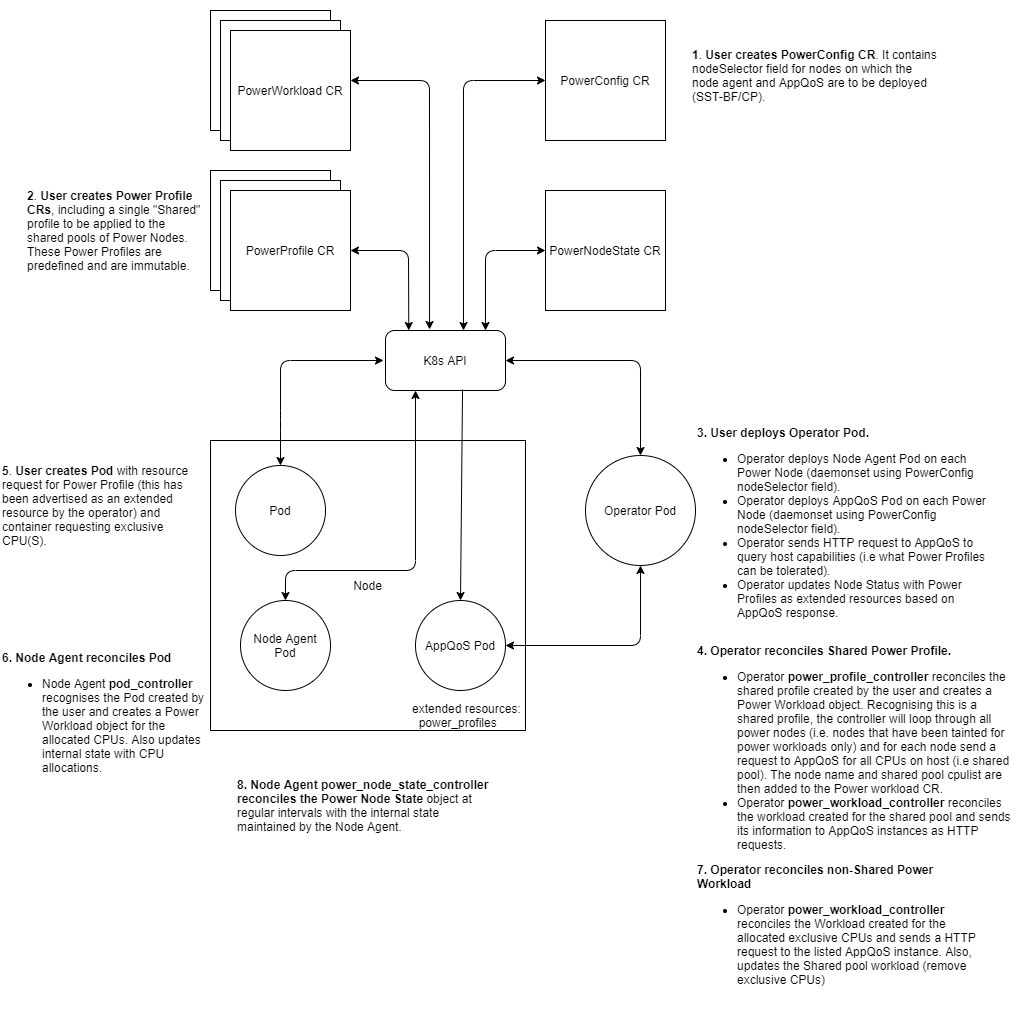

The diagram above was exported from draw.io. Its source (the exported page's mxGraphModel, read from the mxfile embedded in the PNG):
<mxGraphModel dx="572" dy="1982" grid="1" gridSize="10" guides="1" tooltips="1" connect="1" arrows="1" fold="1" page="1" pageScale="1" pageWidth="850" pageHeight="1100" math="0" shadow="0">
  <root>
    <mxCell id="0" />
    <mxCell id="1" parent="0" />
    <mxCell id="kh3dwtFpfVff2GefDsPm-1" value="Node" style="rounded=0;whiteSpace=wrap;html=1;" parent="1" vertex="1">
      <mxGeometry x="1060" y="310" width="315" height="290" as="geometry" />
    </mxCell>
    <mxCell id="kh3dwtFpfVff2GefDsPm-2" value="Operator Pod" style="ellipse;whiteSpace=wrap;html=1;aspect=fixed;" parent="1" vertex="1">
      <mxGeometry x="1435" y="325" width="110" height="110" as="geometry" />
    </mxCell>
    <mxCell id="kh3dwtFpfVff2GefDsPm-3" value="AppQoS Pod" style="ellipse;whiteSpace=wrap;html=1;aspect=fixed;" parent="1" vertex="1">
      <mxGeometry x="1265" y="470" width="90" height="90" as="geometry" />
    </mxCell>
    <mxCell id="kh3dwtFpfVff2GefDsPm-4" value="extended resources:&lt;br&gt;&amp;nbsp; power_profiles" style="text;html=1;strokeColor=none;fillColor=none;align=left;verticalAlign=middle;whiteSpace=wrap;rounded=0;" parent="1" vertex="1">
      <mxGeometry x="1260" y="570" width="155" height="30" as="geometry" />
    </mxCell>
    <mxCell id="kh3dwtFpfVff2GefDsPm-5" value="PowerPolicy CR" style="whiteSpace=wrap;html=1;aspect=fixed;" parent="1" vertex="1">
      <mxGeometry x="1060" y="40" width="120" height="120" as="geometry" />
    </mxCell>
    <mxCell id="kh3dwtFpfVff2GefDsPm-6" value="PowerNodeState CR" style="whiteSpace=wrap;html=1;aspect=fixed;" parent="1" vertex="1">
      <mxGeometry x="1395" y="60" width="120" height="120" as="geometry" />
    </mxCell>
    <mxCell id="kh3dwtFpfVff2GefDsPm-7" value="Pod" style="ellipse;whiteSpace=wrap;html=1;aspect=fixed;" parent="1" vertex="1">
      <mxGeometry x="1085" y="335" width="90" height="90" as="geometry" />
    </mxCell>
    <mxCell id="kh3dwtFpfVff2GefDsPm-8" value="K8s API" style="rounded=1;whiteSpace=wrap;html=1;" parent="1" vertex="1">
      <mxGeometry x="1235" y="200" width="120" height="60" as="geometry" />
    </mxCell>
    <mxCell id="kh3dwtFpfVff2GefDsPm-9" value="" style="endArrow=classic;startArrow=none;html=1;exitX=0.642;exitY=0.983;exitDx=0;exitDy=0;entryX=0.5;entryY=0;entryDx=0;entryDy=0;exitPerimeter=0;startFill=0;" parent="1" source="kh3dwtFpfVff2GefDsPm-8" target="kh3dwtFpfVff2GefDsPm-3" edge="1">
      <mxGeometry width="50" height="50" relative="1" as="geometry">
        <mxPoint x="965" y="520" as="sourcePoint" />
        <mxPoint x="1075" y="520" as="targetPoint" />
        <Array as="points" />
      </mxGeometry>
    </mxCell>
    <mxCell id="kh3dwtFpfVff2GefDsPm-10" value="" style="endArrow=classic;startArrow=classic;html=1;entryX=0;entryY=0.5;entryDx=0;entryDy=0;" parent="1" target="kh3dwtFpfVff2GefDsPm-6" edge="1">
      <mxGeometry width="50" height="50" relative="1" as="geometry">
        <mxPoint x="1335" y="200" as="sourcePoint" />
        <mxPoint x="1360" y="150" as="targetPoint" />
        <Array as="points">
          <mxPoint x="1335" y="120" />
        </Array>
      </mxGeometry>
    </mxCell>
    <mxCell id="kh3dwtFpfVff2GefDsPm-11" value="&lt;b&gt;3. User deploys Operator Pod.&lt;br&gt;&lt;/b&gt;&lt;ul&gt;&lt;li&gt;&lt;span&gt;Operator deploys Node Agent Pod on each Power Node (daemonset using PowerConfig nodeSelector field).&lt;/span&gt;&lt;/li&gt;&lt;li&gt;&lt;span&gt;Operator deploys AppQoS Pod on each Power Node (daemonset using PowerConfig nodeSelector field).&lt;/span&gt;&lt;/li&gt;&lt;li&gt;&lt;span&gt;Operator sends HTTP request to AppQoS to query host capabilities (i.e what Power Profiles can be tolerated).&lt;/span&gt;&lt;/li&gt;&lt;li&gt;&lt;span&gt;Operator updates Node Status with Power Profiles as extended resources based on AppQoS response.&lt;/span&gt;&lt;/li&gt;&lt;/ul&gt;" style="text;html=1;strokeColor=none;fillColor=none;align=left;verticalAlign=middle;whiteSpace=wrap;rounded=0;" parent="1" vertex="1">
      <mxGeometry x="1545" y="297.5" width="305" height="200" as="geometry" />
    </mxCell>
    <mxCell id="kh3dwtFpfVff2GefDsPm-12" value="&lt;b&gt;5&lt;/b&gt;. &lt;b&gt;User creates Pod&lt;/b&gt;&amp;nbsp;&lt;span&gt;with resource request for Power Profile (this has been advertised as an extended resource by the operator) and container requesting exclusive CPU(S)&lt;/span&gt;." style="text;html=1;strokeColor=none;fillColor=none;align=left;verticalAlign=middle;whiteSpace=wrap;rounded=0;" parent="1" vertex="1">
      <mxGeometry x="850" y="332" width="205" height="86" as="geometry" />
    </mxCell>
    <mxCell id="kh3dwtFpfVff2GefDsPm-13" value="" style="endArrow=classic;startArrow=classic;html=1;entryX=1;entryY=0.5;entryDx=0;entryDy=0;exitX=0.194;exitY=0;exitDx=0;exitDy=0;exitPerimeter=0;" parent="1" source="kh3dwtFpfVff2GefDsPm-8" target="kh3dwtFpfVff2GefDsPm-21" edge="1">
      <mxGeometry width="50" height="50" relative="1" as="geometry">
        <mxPoint x="1275" y="200" as="sourcePoint" />
        <mxPoint x="1422.04" y="87.03999999999996" as="targetPoint" />
        <Array as="points">
          <mxPoint x="1258" y="120" />
        </Array>
      </mxGeometry>
    </mxCell>
    <mxCell id="kh3dwtFpfVff2GefDsPm-14" value="" style="endArrow=classic;startArrow=classic;html=1;entryX=0.5;entryY=0;entryDx=0;entryDy=0;" parent="1" target="kh3dwtFpfVff2GefDsPm-7" edge="1">
      <mxGeometry width="50" height="50" relative="1" as="geometry">
        <mxPoint x="1233" y="230" as="sourcePoint" />
        <mxPoint x="1145.96" y="98" as="targetPoint" />
        <Array as="points">
          <mxPoint x="1130" y="230" />
          <mxPoint x="1130" y="290" />
        </Array>
      </mxGeometry>
    </mxCell>
    <mxCell id="kh3dwtFpfVff2GefDsPm-15" value="" style="endArrow=classic;startArrow=classic;html=1;entryX=0.5;entryY=0;entryDx=0;entryDy=0;exitX=1;exitY=0.5;exitDx=0;exitDy=0;" parent="1" source="kh3dwtFpfVff2GefDsPm-8" target="kh3dwtFpfVff2GefDsPm-2" edge="1">
      <mxGeometry width="50" height="50" relative="1" as="geometry">
        <mxPoint x="1320" y="210" as="sourcePoint" />
        <mxPoint x="1467.04" y="97.03999999999996" as="targetPoint" />
        <Array as="points">
          <mxPoint x="1490" y="230" />
        </Array>
      </mxGeometry>
    </mxCell>
    <mxCell id="kh3dwtFpfVff2GefDsPm-16" value="PowerConfig CR" style="whiteSpace=wrap;html=1;aspect=fixed;" parent="1" vertex="1">
      <mxGeometry x="1395" y="-110" width="120" height="120" as="geometry" />
    </mxCell>
    <mxCell id="kh3dwtFpfVff2GefDsPm-17" value="" style="endArrow=classic;startArrow=classic;html=1;entryX=0;entryY=0.5;entryDx=0;entryDy=0;exitX=0.65;exitY=0;exitDx=0;exitDy=0;exitPerimeter=0;" parent="1" source="kh3dwtFpfVff2GefDsPm-8" target="kh3dwtFpfVff2GefDsPm-16" edge="1">
      <mxGeometry width="50" height="50" relative="1" as="geometry">
        <mxPoint x="1345" y="210" as="sourcePoint" />
        <mxPoint x="1467.04" y="97.03999999999996" as="targetPoint" />
        <Array as="points">
          <mxPoint x="1313" y="-50" />
        </Array>
      </mxGeometry>
    </mxCell>
    <mxCell id="kh3dwtFpfVff2GefDsPm-18" value="&lt;b&gt;4. Operator reconciles Shared Power Profile.&lt;br&gt;&lt;/b&gt;&lt;ul&gt;&lt;li&gt;Operator&amp;nbsp;&lt;b&gt;power_profile_controller&lt;/b&gt;&amp;nbsp;reconciles the shared profile c&lt;span style=&quot;color: rgba(0 , 0 , 0 , 0) ; font-family: monospace ; font-size: 0px&quot;&gt;%3CmxGraphModel%3E%3Croot%3E%3CmxCell%20id%3D%220%22%2F%3E%3CmxCell%20id%3D%221%22%20parent%3D%220%22%2F%3E%3CmxCell%20id%3D%222%22%20value%3D%22%22%20style%3D%22endArrow%3Dclassic%3BstartArrow%3Dclassic%3Bhtml%3D1%3BentryX%3D0.5%3BentryY%3D0%3BentryDx%3D0%3BentryDy%3D0%3BexitX%3D1%3BexitY%3D0.5%3BexitDx%3D0%3BexitDy%3D0%3B%22%20edge%3D%221%22%20parent%3D%221%22%3E%3CmxGeometry%20width%3D%2250%22%20height%3D%2250%22%20relative%3D%221%22%20as%3D%22geometry%22%3E%3CmxPoint%20x%3D%221355%22%20y%3D%22230%22%20as%3D%22sourcePoint%22%2F%3E%3CmxPoint%20x%3D%221490%22%20y%3D%22325%22%20as%3D%22targetPoint%22%2F%3E%3CArray%20as%3D%22points%22%3E%3CmxPoint%20x%3D%221490%22%20y%3D%22230%22%2F%3E%3C%2FArray%3E%3C%2FmxGeometry%3E%3C%2FmxCell%3E%3C%2Froot%3E%3C%2FmxGraphModel%Profileprofile c&lt;/span&gt;reated by the user and creates a Power Workload object. Recognising this is a shared profile, the controller will loop through all power nodes (i.e. nodes that have been tainted for power workloads only)&amp;nbsp;and for each node send a request to AppQoS for all CPUs on host (i.e shared pool). The node name and shared pool cpulist are then added to the Power workload CR.&lt;/li&gt;&lt;li&gt;Operator&amp;nbsp;&lt;b&gt;power_workload_controller&lt;/b&gt;&amp;nbsp;reconciles the workload created for the shared pool and sends its information to AppQoS instances as HTTP requests.&lt;/li&gt;&lt;/ul&gt;" style="text;html=1;strokeColor=none;fillColor=none;align=left;verticalAlign=middle;whiteSpace=wrap;rounded=0;" parent="1" vertex="1">
      <mxGeometry x="1545" y="515" width="320" height="215" as="geometry" />
    </mxCell>
    <mxCell id="kh3dwtFpfVff2GefDsPm-19" value="&lt;b&gt;2&lt;/b&gt;. &lt;b&gt;User creates Power Profile CRs&lt;/b&gt;, including a single &quot;Shared&quot; profile to be applied to the shared pools of Power Nodes. These Power Profiles are predefined and are immutable." style="text;html=1;strokeColor=none;fillColor=none;align=left;verticalAlign=middle;whiteSpace=wrap;rounded=0;" parent="1" vertex="1">
      <mxGeometry x="875" y="40" width="180" height="120" as="geometry" />
    </mxCell>
    <mxCell id="kh3dwtFpfVff2GefDsPm-20" value="PowerPolicy CR" style="whiteSpace=wrap;html=1;aspect=fixed;" parent="1" vertex="1">
      <mxGeometry x="1070" y="50" width="120" height="120" as="geometry" />
    </mxCell>
    <mxCell id="kh3dwtFpfVff2GefDsPm-21" value="PowerProfile CR" style="whiteSpace=wrap;html=1;aspect=fixed;" parent="1" vertex="1">
      <mxGeometry x="1080" y="60" width="120" height="120" as="geometry" />
    </mxCell>
    <mxCell id="kh3dwtFpfVff2GefDsPm-22" value="&lt;b&gt;6. Node Agent reconciles Pod&lt;/b&gt;&lt;br&gt;&lt;ul&gt;&lt;li&gt;Node Agent &lt;b&gt;pod_controller&lt;/b&gt; recognises the Pod created by the user and creates a Power Workload object for the allocated CPUs. Also updates internal state with CPU allocations.&lt;/li&gt;&lt;/ul&gt;" style="text;html=1;strokeColor=none;fillColor=none;align=left;verticalAlign=middle;whiteSpace=wrap;rounded=0;" parent="1" vertex="1">
      <mxGeometry x="850" y="497.5" width="205" height="180" as="geometry" />
    </mxCell>
    <mxCell id="kh3dwtFpfVff2GefDsPm-23" value="&lt;b&gt;8.&amp;nbsp;Node Agent power_node_state_controller reconciles the Power Node State&lt;/b&gt; object at regular intervals with the internal state maintained by the Node Agent." style="text;html=1;strokeColor=none;fillColor=none;align=left;verticalAlign=middle;whiteSpace=wrap;rounded=0;" parent="1" vertex="1">
      <mxGeometry x="1085" y="620" width="255" height="110" as="geometry" />
    </mxCell>
    <mxCell id="kh3dwtFpfVff2GefDsPm-24" value="PowerPolicy CR" style="whiteSpace=wrap;html=1;aspect=fixed;" parent="1" vertex="1">
      <mxGeometry x="1060" y="-120" width="120" height="120" as="geometry" />
    </mxCell>
    <mxCell id="kh3dwtFpfVff2GefDsPm-26" value="PowerPolicy CR" style="whiteSpace=wrap;html=1;aspect=fixed;" parent="1" vertex="1">
      <mxGeometry x="1070" y="-110" width="120" height="120" as="geometry" />
    </mxCell>
    <mxCell id="kh3dwtFpfVff2GefDsPm-27" value="PowerWorkload CR" style="whiteSpace=wrap;html=1;aspect=fixed;" parent="1" vertex="1">
      <mxGeometry x="1080" y="-100" width="120" height="120" as="geometry" />
    </mxCell>
    <mxCell id="kh3dwtFpfVff2GefDsPm-28" value="" style="endArrow=classic;startArrow=classic;html=1;exitX=0.367;exitY=-0.017;exitDx=0;exitDy=0;exitPerimeter=0;" parent="1" source="kh3dwtFpfVff2GefDsPm-8" edge="1">
      <mxGeometry width="50" height="50" relative="1" as="geometry">
        <mxPoint x="1323" y="210" as="sourcePoint" />
        <mxPoint x="1200" y="-50" as="targetPoint" />
        <Array as="points">
          <mxPoint x="1279" y="-50" />
        </Array>
      </mxGeometry>
    </mxCell>
    <mxCell id="kh3dwtFpfVff2GefDsPm-29" value="&lt;b&gt;1&lt;/b&gt;. &lt;b&gt;User creates PowerConfig CR&lt;/b&gt;. It contains nodeSelector field for nodes on which the node agent and AppQoS are to be deployed (SST-BF/CP)." style="text;html=1;strokeColor=none;fillColor=none;align=left;verticalAlign=middle;whiteSpace=wrap;rounded=0;" parent="1" vertex="1">
      <mxGeometry x="1540" y="-130" width="250" height="150" as="geometry" />
    </mxCell>
    <mxCell id="kh3dwtFpfVff2GefDsPm-30" value="Node Agent Pod" style="ellipse;whiteSpace=wrap;html=1;aspect=fixed;" parent="1" vertex="1">
      <mxGeometry x="1090" y="470" width="90" height="90" as="geometry" />
    </mxCell>
    <mxCell id="kh3dwtFpfVff2GefDsPm-31" value="" style="endArrow=classic;html=1;exitX=0.25;exitY=1;exitDx=0;exitDy=0;entryX=0.5;entryY=0;entryDx=0;entryDy=0;startArrow=classic;startFill=1;" parent="1" source="kh3dwtFpfVff2GefDsPm-8" target="kh3dwtFpfVff2GefDsPm-30" edge="1">
      <mxGeometry width="50" height="50" relative="1" as="geometry">
        <mxPoint x="1070" y="290" as="sourcePoint" />
        <mxPoint x="1120" y="240" as="targetPoint" />
        <Array as="points">
          <mxPoint x="1265" y="440" />
          <mxPoint x="1135" y="440" />
        </Array>
      </mxGeometry>
    </mxCell>
    <mxCell id="kh3dwtFpfVff2GefDsPm-32" value="" style="endArrow=classic;startArrow=classic;html=1;entryX=0.5;entryY=1;entryDx=0;entryDy=0;exitX=1;exitY=0.5;exitDx=0;exitDy=0;" parent="1" source="kh3dwtFpfVff2GefDsPm-3" target="kh3dwtFpfVff2GefDsPm-2" edge="1">
      <mxGeometry width="50" height="50" relative="1" as="geometry">
        <mxPoint x="1365" y="240" as="sourcePoint" />
        <mxPoint x="1500" y="335" as="targetPoint" />
        <Array as="points">
          <mxPoint x="1490" y="515" />
        </Array>
      </mxGeometry>
    </mxCell>
    <mxCell id="kh3dwtFpfVff2GefDsPm-36" value="&lt;b&gt;7. Operator reconciles non-Shared Power Workload&amp;nbsp;&amp;nbsp;&lt;br&gt;&lt;/b&gt;&lt;ul&gt;&lt;li&gt;Operator&amp;nbsp;&lt;b&gt;power_workload_controller &lt;/b&gt;reconciles the Workload created for the allocated exclusive CPUs and sends a HTTP request to the listed AppQoS instance. Also, updates the Shared pool workload (remove exclusive CPUs)&lt;/li&gt;&lt;/ul&gt;" style="text;html=1;strokeColor=none;fillColor=none;align=left;verticalAlign=middle;whiteSpace=wrap;rounded=0;" parent="1" vertex="1">
      <mxGeometry x="1545" y="710" width="295" height="180" as="geometry" />
    </mxCell>
  </root>
</mxGraphModel>